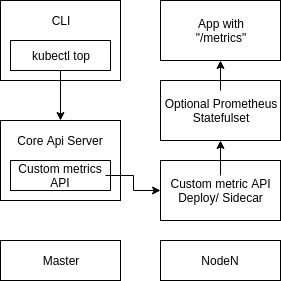

The diagram above was exported from draw.io. Its source (the exported page's mxGraphModel, read from the mxfile embedded in the PNG):
<mxGraphModel dx="868" dy="472" grid="1" gridSize="10" guides="1" tooltips="1" connect="1" arrows="1" fold="1" page="1" pageScale="1" pageWidth="827" pageHeight="1169" math="0" shadow="0">
  <root>
    <mxCell id="0" />
    <mxCell id="1" parent="0" />
    <mxCell id="2" value="&lt;p&gt;&lt;br&gt;&lt;/p&gt;" style="rounded=0;whiteSpace=wrap;html=1;" vertex="1" parent="1">
      <mxGeometry x="160" y="200" width="120" height="80" as="geometry" />
    </mxCell>
    <mxCell id="3" value="" style="rounded=0;whiteSpace=wrap;html=1;" vertex="1" parent="1">
      <mxGeometry x="170" y="240" width="100" height="30" as="geometry" />
    </mxCell>
    <mxCell id="4" value="Master" style="rounded=0;whiteSpace=wrap;html=1;" vertex="1" parent="1">
      <mxGeometry x="160" y="320" width="120" height="40" as="geometry" />
    </mxCell>
    <mxCell id="5" value="" style="rounded=0;whiteSpace=wrap;html=1;" vertex="1" parent="1">
      <mxGeometry x="160" y="80" width="120" height="80" as="geometry" />
    </mxCell>
    <mxCell id="6" value="NodeN" style="rounded=0;whiteSpace=wrap;html=1;" vertex="1" parent="1">
      <mxGeometry x="320" y="320" width="120" height="40" as="geometry" />
    </mxCell>
    <mxCell id="7" value="" style="rounded=0;whiteSpace=wrap;html=1;" vertex="1" parent="1">
      <mxGeometry x="320" y="240" width="120" height="60" as="geometry" />
    </mxCell>
    <mxCell id="8" value="" style="rounded=0;whiteSpace=wrap;html=1;" vertex="1" parent="1">
      <mxGeometry x="320" y="160" width="120" height="60" as="geometry" />
    </mxCell>
    <mxCell id="9" value="" style="rounded=0;whiteSpace=wrap;html=1;" vertex="1" parent="1">
      <mxGeometry x="320" y="80" width="120" height="60" as="geometry" />
    </mxCell>
    <mxCell id="10" value="Core Api Server" style="text;html=1;strokeColor=none;fillColor=none;align=center;verticalAlign=middle;whiteSpace=wrap;rounded=0;" vertex="1" parent="1">
      <mxGeometry x="165" y="210" width="110" height="20" as="geometry" />
    </mxCell>
    <mxCell id="11" value="" style="rounded=0;whiteSpace=wrap;html=1;" vertex="1" parent="1">
      <mxGeometry x="170" y="120" width="100" height="30" as="geometry" />
    </mxCell>
    <mxCell id="12" style="edgeStyle=orthogonalEdgeStyle;rounded=0;orthogonalLoop=1;jettySize=auto;html=1;entryX=0;entryY=0.5;entryDx=0;entryDy=0;" edge="1" source="13" target="7" parent="1">
      <mxGeometry relative="1" as="geometry">
        <Array as="points">
          <mxPoint x="293" y="255" />
          <mxPoint x="293" y="270" />
        </Array>
      </mxGeometry>
    </mxCell>
    <mxCell id="13" value="Custom metrics&lt;br&gt;API" style="text;html=1;strokeColor=none;fillColor=none;align=center;verticalAlign=middle;whiteSpace=wrap;rounded=0;" vertex="1" parent="1">
      <mxGeometry x="175" y="240" width="90" height="30" as="geometry" />
    </mxCell>
    <mxCell id="14" value="CLI" style="text;html=1;strokeColor=none;fillColor=none;align=center;verticalAlign=middle;whiteSpace=wrap;rounded=0;" vertex="1" parent="1">
      <mxGeometry x="200" y="90" width="40" height="20" as="geometry" />
    </mxCell>
    <mxCell id="15" style="edgeStyle=orthogonalEdgeStyle;rounded=0;orthogonalLoop=1;jettySize=auto;html=1;entryX=0.5;entryY=0;entryDx=0;entryDy=0;" edge="1" source="16" target="2" parent="1">
      <mxGeometry relative="1" as="geometry" />
    </mxCell>
    <mxCell id="16" value="kubectl top" style="text;html=1;strokeColor=none;fillColor=none;align=center;verticalAlign=middle;whiteSpace=wrap;rounded=0;" vertex="1" parent="1">
      <mxGeometry x="175" y="120" width="90" height="30" as="geometry" />
    </mxCell>
    <mxCell id="17" style="edgeStyle=orthogonalEdgeStyle;rounded=0;orthogonalLoop=1;jettySize=auto;html=1;entryX=0.5;entryY=1;entryDx=0;entryDy=0;" edge="1" source="18" target="8" parent="1">
      <mxGeometry relative="1" as="geometry" />
    </mxCell>
    <mxCell id="18" value="Custom metric API Deploy/ Sidecar" style="text;html=1;strokeColor=none;fillColor=none;align=center;verticalAlign=middle;whiteSpace=wrap;rounded=0;" vertex="1" parent="1">
      <mxGeometry x="322.5" y="255" width="115" height="30" as="geometry" />
    </mxCell>
    <mxCell id="19" style="edgeStyle=orthogonalEdgeStyle;rounded=0;orthogonalLoop=1;jettySize=auto;html=1;exitX=0.5;exitY=0;exitDx=0;exitDy=0;entryX=0.5;entryY=1;entryDx=0;entryDy=0;" edge="1" source="20" target="9" parent="1">
      <mxGeometry relative="1" as="geometry" />
    </mxCell>
    <mxCell id="20" value="Optional Prometheus&lt;br&gt;Statefulset" style="text;html=1;strokeColor=none;fillColor=none;align=center;verticalAlign=middle;whiteSpace=wrap;rounded=0;" vertex="1" parent="1">
      <mxGeometry x="320" y="170" width="120" height="40" as="geometry" />
    </mxCell>
    <mxCell id="21" value="App with&lt;br&gt;&quot;/metrics&quot;" style="text;html=1;strokeColor=none;fillColor=none;align=center;verticalAlign=middle;whiteSpace=wrap;rounded=0;" vertex="1" parent="1">
      <mxGeometry x="335" y="85" width="90" height="50" as="geometry" />
    </mxCell>
  </root>
</mxGraphModel>